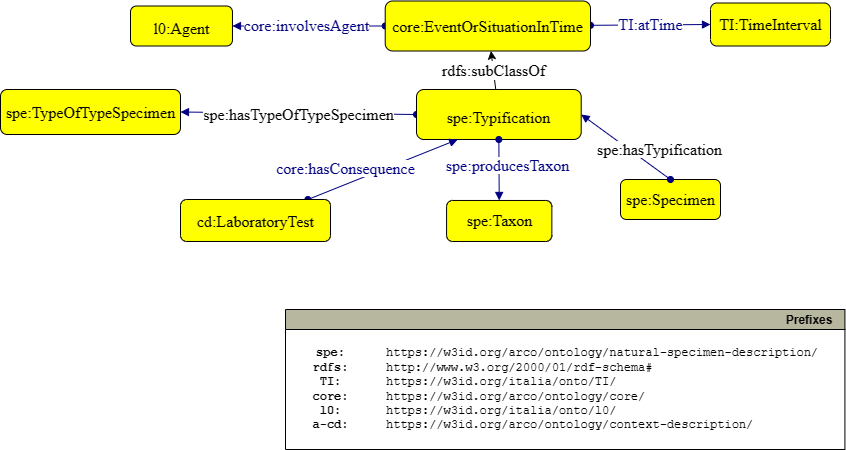

The diagram above was exported from draw.io. Its source (the exported page's mxGraphModel, read from the mxfile embedded in the PNG):
<mxGraphModel dx="472" dy="826" grid="1" gridSize="10" guides="1" tooltips="1" connect="1" arrows="1" fold="1" page="1" pageScale="1" pageWidth="827" pageHeight="1169" math="0" shadow="0">
  <root>
    <mxCell id="0" />
    <mxCell id="1" parent="0" />
    <mxCell id="Ndcl-cX9IxdfsZoqcxpH-1" value="&lt;font face=&quot;dialog&quot; style=&quot;font-size: 16px&quot;&gt;spe:Specimen&lt;/font&gt;" style="graphMlID=n4;shape=rect;rounded=1;arcsize=30;fillColor=#FFFF00;strokeColor=#000000;strokeWidth=1.0;fontFamily=Helvetica;fontSize=12;fontColor=#000000;align=center;html=1;" parent="1" vertex="1">
      <mxGeometry x="620" y="290" width="100" height="40" as="geometry" />
    </mxCell>
    <mxCell id="Ndcl-cX9IxdfsZoqcxpH-2" value="&lt;font face=&quot;dialog&quot;&gt;&lt;span style=&quot;font-size: 16px; background-color: rgb(255, 153, 153);&quot;&gt;spe:TypeOfTypeSpecimen&lt;/span&gt;&lt;br&gt;&lt;/font&gt;" style="graphMlID=n4;shape=rect;rounded=1;arcsize=30;fillColor=#FFFF00;strokeColor=default;strokeWidth=1.0;fontFamily=Helvetica;fontSize=12;align=center;html=1;" parent="1" vertex="1">
      <mxGeometry y="200" width="180" height="45" as="geometry" />
    </mxCell>
    <mxCell id="Ndcl-cX9IxdfsZoqcxpH-3" value="&lt;font face=&quot;dialog&quot; style=&quot;font-size: 16px&quot;&gt;rdfs:subClassOf&lt;/font&gt;" style="edgeStyle=none;rounded=0;orthogonalLoop=1;jettySize=auto;html=1;" parent="1" source="Ndcl-cX9IxdfsZoqcxpH-9" target="Ndcl-cX9IxdfsZoqcxpH-28" edge="1">
      <mxGeometry relative="1" as="geometry">
        <mxPoint x="460" y="150" as="targetPoint" />
        <mxPoint x="453.82352941176487" y="270" as="sourcePoint" />
      </mxGeometry>
    </mxCell>
    <mxCell id="Ndcl-cX9IxdfsZoqcxpH-4" value="" style="graphMlID=e0;rounded=0;endArrow=block;strokeColor=#000080;strokeWidth=1.0;startArrow=oval;startFill=1;endFill=1;entryX=1;entryY=0.5;entryDx=0;entryDy=0;exitX=0.5;exitY=0;exitDx=0;exitDy=0;" parent="1" source="Ndcl-cX9IxdfsZoqcxpH-1" target="Ndcl-cX9IxdfsZoqcxpH-9" edge="1">
      <mxGeometry relative="1" as="geometry">
        <mxPoint x="330" y="90" as="sourcePoint" />
        <mxPoint x="453" y="190" as="targetPoint" />
      </mxGeometry>
    </mxCell>
    <mxCell id="Ndcl-cX9IxdfsZoqcxpH-5" value="&lt;span style=&quot;background-color: rgb(255, 153, 153);&quot;&gt;spe:hasTypification&lt;/span&gt;" style="text;html=1;spacing=0;align=center;fontFamily=dialog;fontSize=16;fontStyle=0;fillColor=none;strokeColor=none;" parent="Ndcl-cX9IxdfsZoqcxpH-4" vertex="1">
      <mxGeometry width="220" height="22.84" relative="1" as="geometry">
        <mxPoint x="-76" y="-11" as="offset" />
      </mxGeometry>
    </mxCell>
    <mxCell id="Ndcl-cX9IxdfsZoqcxpH-6" value="" style="graphMlID=e0;rounded=0;endArrow=block;strokeColor=#000080;strokeWidth=1.0;startArrow=oval;startFill=1;endFill=1;exitX=0;exitY=0.5;exitDx=0;exitDy=0;entryX=1;entryY=0.5;entryDx=0;entryDy=0;" parent="1" source="Ndcl-cX9IxdfsZoqcxpH-9" edge="1">
      <mxGeometry relative="1" as="geometry">
        <mxPoint x="384.71000000000004" y="225" as="sourcePoint" />
        <mxPoint x="180" y="222.5" as="targetPoint" />
      </mxGeometry>
    </mxCell>
    <mxCell id="Ndcl-cX9IxdfsZoqcxpH-7" value="&lt;div&gt;&lt;span style=&quot;background-color: rgb(255 , 255 , 255)&quot;&gt;spe:hasTypeOfTypeSpecimen&lt;/span&gt;&lt;/div&gt;" style="text;html=1;spacing=0;align=center;fontFamily=dialog;fontSize=16;fontStyle=0;fillColor=#FFFFFF;" parent="Ndcl-cX9IxdfsZoqcxpH-6" vertex="1">
      <mxGeometry width="180" height="22.84" relative="1" as="geometry">
        <mxPoint x="-90.00482483318292" y="-12.551775716145986" as="offset" />
      </mxGeometry>
    </mxCell>
    <mxCell id="Ndcl-cX9IxdfsZoqcxpH-8" style="edgeStyle=orthogonalEdgeStyle;rounded=0;orthogonalLoop=1;jettySize=auto;html=1;exitX=0.5;exitY=1;exitDx=0;exitDy=0;" parent="Ndcl-cX9IxdfsZoqcxpH-6" source="Ndcl-cX9IxdfsZoqcxpH-7" target="Ndcl-cX9IxdfsZoqcxpH-7" edge="1">
      <mxGeometry relative="1" as="geometry" />
    </mxCell>
    <mxCell id="Ndcl-cX9IxdfsZoqcxpH-9" style="graphMlID=n4;shape=rect;rounded=1;arcsize=30;fillColor=#FFFF00;strokeColor=default;strokeWidth=1.0;labelBackgroundColor=#FFFFFF;" parent="1" vertex="1">
      <mxGeometry x="416" y="200" width="164.71" height="50" as="geometry" />
    </mxCell>
    <mxCell id="Ndcl-cX9IxdfsZoqcxpH-10" value="&lt;span style=&quot;background-color: rgb(255, 153, 153);&quot;&gt;spe:Typification&lt;/span&gt;" style="text;html=1;spacing=0;align=center;fontFamily=dialog;fontSize=16;fontStyle=0;fontColor=#000000" parent="Ndcl-cX9IxdfsZoqcxpH-9" vertex="1">
      <mxGeometry x="37.29964824411223" y="13.687263257575756" width="90.11070351177544" height="25.958806818181817" as="geometry" />
    </mxCell>
    <mxCell id="Ndcl-cX9IxdfsZoqcxpH-14" value="" style="graphMlID=e5;rounded=0;endArrow=block;strokeColor=#000080;strokeWidth=1.0;startArrow=oval;startFill=1;endFill=1;entryX=0.25;entryY=1;entryDx=0;entryDy=0;" parent="1" source="Ndcl-cX9IxdfsZoqcxpH-16" target="Ndcl-cX9IxdfsZoqcxpH-9" edge="1">
      <mxGeometry relative="1" as="geometry">
        <mxPoint x="560" y="478.02" as="sourcePoint" />
        <mxPoint x="390" y="280" as="targetPoint" />
      </mxGeometry>
    </mxCell>
    <mxCell id="Ndcl-cX9IxdfsZoqcxpH-15" value="&lt;span style=&quot;background-color: rgb(255 , 255 , 255)&quot;&gt;core:hasConsequence&lt;/span&gt;" style="text;html=1;spacing=0;align=center;fontFamily=dialog;fontSize=16;fontStyle=0;fontColor=#000080" parent="Ndcl-cX9IxdfsZoqcxpH-14" vertex="1">
      <mxGeometry width="130" height="22.84" relative="1" as="geometry">
        <mxPoint x="-102.79472023794472" y="-14.940031000981127" as="offset" />
      </mxGeometry>
    </mxCell>
    <mxCell id="Ndcl-cX9IxdfsZoqcxpH-16" style="graphMlID=n4;shape=rect;rounded=1;arcsize=30;fillColor=#ffff00;strokeColor=#000000;strokeWidth=1.0;labelBackgroundColor=#FFFFFF;" parent="1" vertex="1">
      <mxGeometry x="180" y="310" width="150" height="41.98" as="geometry" />
    </mxCell>
    <mxCell id="Ndcl-cX9IxdfsZoqcxpH-17" value="cd:LaboratoryTest" style="text;html=1;spacing=0;align=center;fontFamily=dialog;fontSize=16;fontStyle=0;fontColor=#000000" parent="Ndcl-cX9IxdfsZoqcxpH-16" vertex="1">
      <mxGeometry x="33.968473296198376" y="7.993492897727272" width="82.06305340760316" height="21.795014204545453" as="geometry" />
    </mxCell>
    <mxCell id="Ndcl-cX9IxdfsZoqcxpH-18" value="Prefixes" style="graphMlID=n0;shape=swimlane;startSize=20;fillColor=#b7b69e;strokeColor=#000000;strokeWidth=1.0;align=right;spacingRight=10;fontStyle=1" parent="1" vertex="1">
      <mxGeometry x="285" y="460" width="489.42" height="140" as="geometry" />
    </mxCell>
    <mxCell id="Ndcl-cX9IxdfsZoqcxpH-19" value="&lt;b&gt;:&lt;br&gt;rdfs:&lt;br&gt;TI:&lt;br&gt;core:&lt;br&gt;l0:&lt;br&gt;a-cd:&lt;br&gt;&lt;/b&gt;" style="text;html=1;align=center;verticalAlign=middle;resizable=0;points=[];autosize=1;fontFamily=Courier New;" parent="Ndcl-cX9IxdfsZoqcxpH-18" vertex="1">
      <mxGeometry x="19.99645243734973" y="34.99953721049042" width="50" height="90" as="geometry" />
    </mxCell>
    <mxCell id="Ndcl-cX9IxdfsZoqcxpH-20" value="https://w3id.org/arco/ontology/movable-property/&lt;br&gt;http://www.w3.org/2000/01/rdf-schema#&lt;br&gt;https://w3id.org/italia/onto/TI/&lt;br&gt;https://w3id.org/arco/ontology/core/&lt;br&gt;https://w3id.org/italia/onto/l0/&lt;br&gt;https://w3id.org/arco/ontology/context-description/" style="text;html=1;align=left;verticalAlign=middle;resizable=0;points=[];autosize=1;fontFamily=Courier New;" parent="Ndcl-cX9IxdfsZoqcxpH-18" vertex="1">
      <mxGeometry x="99.41645243734973" y="34.99953721049042" width="380" height="90" as="geometry" />
    </mxCell>
    <mxCell id="Ndcl-cX9IxdfsZoqcxpH-21" value="" style="graphMlID=e5;rounded=0;endArrow=block;strokeColor=#000080;strokeWidth=1.0;startArrow=oval;startFill=1;endFill=1;exitX=0;exitY=0.5;exitDx=0;exitDy=0;" parent="1" source="Ndcl-cX9IxdfsZoqcxpH-28" target="Ndcl-cX9IxdfsZoqcxpH-23" edge="1">
      <mxGeometry relative="1" as="geometry">
        <mxPoint x="330" y="226.26" as="sourcePoint" />
        <mxPoint x="560" y="391.5" as="targetPoint" />
      </mxGeometry>
    </mxCell>
    <mxCell id="Ndcl-cX9IxdfsZoqcxpH-22" value="&lt;span style=&quot;background-color: rgb(255 , 255 , 255)&quot;&gt;core:involvesAgent&lt;/span&gt;" style="text;html=1;spacing=0;align=center;fontFamily=dialog;fontSize=16;fontStyle=0;fontColor=#000080" parent="Ndcl-cX9IxdfsZoqcxpH-21" vertex="1">
      <mxGeometry width="130" height="22.84" relative="1" as="geometry">
        <mxPoint x="-67.2747202379447" y="-14.940031000981127" as="offset" />
      </mxGeometry>
    </mxCell>
    <mxCell id="Ndcl-cX9IxdfsZoqcxpH-23" style="graphMlID=n4;shape=rect;rounded=1;arcsize=30;fillColor=#ffff00;strokeColor=#000000;strokeWidth=1.0;labelBackgroundColor=#FFFFFF;" parent="1" vertex="1">
      <mxGeometry x="130" y="116.5" width="101.97" height="40" as="geometry" />
    </mxCell>
    <mxCell id="Ndcl-cX9IxdfsZoqcxpH-24" value="l0:Agent" style="text;html=1;spacing=0;align=center;fontFamily=dialog;fontSize=16;fontStyle=0;fontColor=#000000" parent="Ndcl-cX9IxdfsZoqcxpH-23" vertex="1">
      <mxGeometry x="23.091768146755655" y="8.949810606060604" width="55.786463706488625" height="20.767045454545453" as="geometry" />
    </mxCell>
    <mxCell id="Ndcl-cX9IxdfsZoqcxpH-25" value="" style="graphMlID=e5;rounded=0;endArrow=block;strokeColor=#000080;strokeWidth=1.0;startArrow=oval;startFill=1;endFill=1;entryX=0;entryY=0.5;entryDx=0;entryDy=0;" parent="1" source="Ndcl-cX9IxdfsZoqcxpH-28" target="Ndcl-cX9IxdfsZoqcxpH-27" edge="1">
      <mxGeometry relative="1" as="geometry">
        <mxPoint x="560" y="231.5" as="sourcePoint" />
        <mxPoint x="742" y="228.5" as="targetPoint" />
      </mxGeometry>
    </mxCell>
    <mxCell id="Ndcl-cX9IxdfsZoqcxpH-26" value="&lt;span style=&quot;background-color: rgb(255 , 255 , 255)&quot;&gt;TI:atTime&lt;/span&gt;" style="text;html=1;spacing=0;align=center;fontFamily=dialog;fontSize=16;fontStyle=0;fontColor=#000080" parent="Ndcl-cX9IxdfsZoqcxpH-25" vertex="1">
      <mxGeometry width="80" height="22.84" relative="1" as="geometry">
        <mxPoint x="-39.94472023794469" y="-14.000031000981128" as="offset" />
      </mxGeometry>
    </mxCell>
    <mxCell id="Ndcl-cX9IxdfsZoqcxpH-27" value="&lt;font face=&quot;dialog&quot; style=&quot;font-size: 16px&quot;&gt;TI:TimeInterval&lt;/font&gt;" style="graphMlID=n4;shape=rect;rounded=1;arcsize=30;fillColor=#FFFF00;strokeColor=#000000;strokeWidth=1.0;fontFamily=Helvetica;fontSize=12;fontColor=#000000;align=center;html=1;" parent="1" vertex="1">
      <mxGeometry x="710" y="113.5" width="120" height="43" as="geometry" />
    </mxCell>
    <mxCell id="Ndcl-cX9IxdfsZoqcxpH-28" value="&lt;font face=&quot;dialog&quot;&gt;core:EventOrSituationInTime&lt;/font&gt;" style="graphMlID=n4;shape=rect;rounded=1;arcsize=30;fillColor=#FFFF00;strokeColor=#000000;strokeWidth=1.0;fontFamily=Helvetica;fontSize=16;fontColor=#000000;align=center;html=1;" parent="1" vertex="1">
      <mxGeometry x="384.71" y="111.5" width="205.29" height="50" as="geometry" />
    </mxCell>
    <mxCell id="Ndcl-cX9IxdfsZoqcxpH-29" value="&lt;font face=&quot;dialog&quot; style=&quot;font-size: 16px&quot;&gt;spe:Taxon&lt;/font&gt;&lt;font face=&quot;dialog&quot; style=&quot;font-size: 16px&quot;&gt;&lt;br&gt;&lt;/font&gt;" style="graphMlID=n4;shape=rect;rounded=1;arcsize=30;fillColor=#FFFF00;strokeColor=default;strokeWidth=1.0;fontFamily=Helvetica;fontSize=12;fontColor=#000000;align=center;html=1;" parent="1" vertex="1">
      <mxGeometry x="437.07" y="310.96000000000004" width="105.29" height="41.02" as="geometry" />
    </mxCell>
    <mxCell id="Ndcl-cX9IxdfsZoqcxpH-30" value="" style="graphMlID=e0;rounded=0;endArrow=block;strokeColor=#000080;strokeWidth=1.0;startArrow=oval;startFill=1;endFill=1;exitX=0.5;exitY=1;exitDx=0;exitDy=0;entryX=0.5;entryY=0;entryDx=0;entryDy=0;" parent="1" source="Ndcl-cX9IxdfsZoqcxpH-9" target="Ndcl-cX9IxdfsZoqcxpH-29" edge="1">
      <mxGeometry relative="1" as="geometry">
        <mxPoint x="474.71" y="260" as="sourcePoint" />
        <mxPoint x="424.71" y="198.5" as="targetPoint" />
      </mxGeometry>
    </mxCell>
    <mxCell id="Ndcl-cX9IxdfsZoqcxpH-31" value="&lt;span style=&quot;background-color: rgb(255 , 255 , 255)&quot;&gt;spe:producesTaxon&lt;/span&gt;" style="text;html=1;spacing=0;align=center;fontFamily=dialog;fontSize=16;fontStyle=0;fontColor=#000080" parent="Ndcl-cX9IxdfsZoqcxpH-30" vertex="1">
      <mxGeometry width="116.953125" height="22.84375" relative="1" as="geometry">
        <mxPoint x="-50.494824833182946" y="-17.751775716145985" as="offset" />
      </mxGeometry>
    </mxCell>
  </root>
</mxGraphModel>